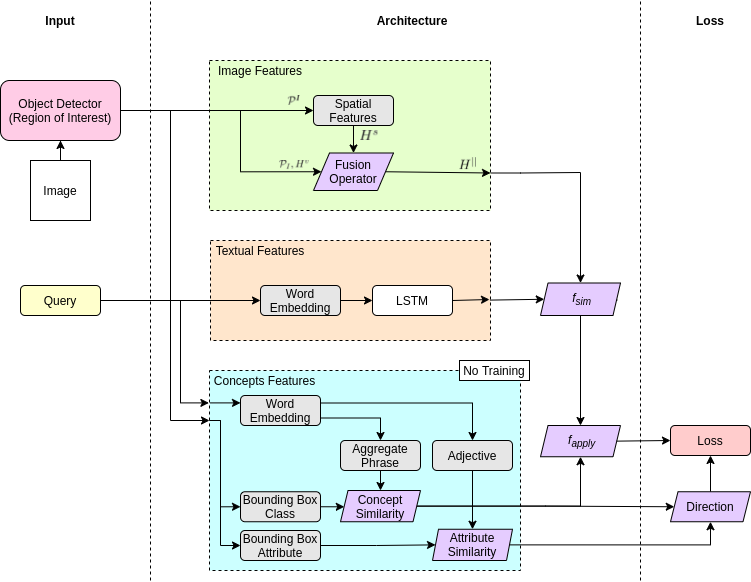

The diagram above was exported from draw.io. Its source (the exported page's mxGraphModel, read from the mxfile embedded in the PNG):
<mxGraphModel dx="1733" dy="845" grid="1" gridSize="10" guides="1" tooltips="1" connect="1" arrows="1" fold="1" page="1" pageScale="1" pageWidth="827" pageHeight="1169" math="0" shadow="0">
  <root>
    <mxCell id="0" />
    <mxCell id="1" parent="0" />
    <mxCell id="vKYJp8vxIbxvn02cg_T_-3" value="" style="whiteSpace=wrap;html=1;shadow=0;dashed=1;fontStyle=0;fillColor=#CCFFFF;" parent="1" vertex="1">
      <mxGeometry x="229" y="370" width="311" height="200" as="geometry" />
    </mxCell>
    <mxCell id="01GF5mIHOT2MHDzhCat2-32" value="" style="whiteSpace=wrap;html=1;shadow=0;dashed=1;fontStyle=0;fillColor=#FFE6CC;" parent="1" vertex="1">
      <mxGeometry x="230" y="240" width="280" height="100" as="geometry" />
    </mxCell>
    <mxCell id="01GF5mIHOT2MHDzhCat2-58" style="edgeStyle=orthogonalEdgeStyle;rounded=0;orthogonalLoop=1;jettySize=auto;html=1;exitX=1;exitY=0.75;exitDx=0;exitDy=0;entryX=0.5;entryY=0;entryDx=0;entryDy=0;" parent="1" source="01GF5mIHOT2MHDzhCat2-38" target="01GF5mIHOT2MHDzhCat2-54" edge="1">
      <mxGeometry relative="1" as="geometry">
        <mxPoint x="601" y="300" as="targetPoint" />
        <Array as="points">
          <mxPoint x="540" y="172" />
          <mxPoint x="611" y="172" />
        </Array>
      </mxGeometry>
    </mxCell>
    <mxCell id="01GF5mIHOT2MHDzhCat2-38" value="" style="whiteSpace=wrap;html=1;shadow=0;dashed=1;fontStyle=0;fillColor=#E6FFCC;" parent="1" vertex="1">
      <mxGeometry x="229" y="60" width="281" height="150" as="geometry" />
    </mxCell>
    <mxCell id="01GF5mIHOT2MHDzhCat2-8" style="edgeStyle=orthogonalEdgeStyle;rounded=0;orthogonalLoop=1;jettySize=auto;html=1;exitX=1;exitY=0.5;exitDx=0;exitDy=0;entryX=0;entryY=0.5;entryDx=0;entryDy=0;" parent="1" source="01GF5mIHOT2MHDzhCat2-2" target="01GF5mIHOT2MHDzhCat2-7" edge="1">
      <mxGeometry relative="1" as="geometry" />
    </mxCell>
    <mxCell id="01GF5mIHOT2MHDzhCat2-10" style="edgeStyle=orthogonalEdgeStyle;rounded=0;orthogonalLoop=1;jettySize=auto;html=1;exitX=1;exitY=0.5;exitDx=0;exitDy=0;entryX=0;entryY=0.5;entryDx=0;entryDy=0;" parent="1" source="01GF5mIHOT2MHDzhCat2-2" target="rlWQ2lvBybK0vYID2jLy-17" edge="1">
      <mxGeometry relative="1" as="geometry">
        <Array as="points">
          <mxPoint x="260" y="110" />
          <mxPoint x="260" y="171" />
        </Array>
        <mxPoint x="280" y="175" as="targetPoint" />
      </mxGeometry>
    </mxCell>
    <mxCell id="01GF5mIHOT2MHDzhCat2-2" value="Object Detector&lt;br&gt;(Region of Interest)" style="rounded=1;whiteSpace=wrap;html=1;fillColor=#FFCCE6;" parent="1" vertex="1">
      <mxGeometry x="20" y="80" width="120" height="60" as="geometry" />
    </mxCell>
    <mxCell id="01GF5mIHOT2MHDzhCat2-41" style="edgeStyle=none;rounded=0;orthogonalLoop=1;jettySize=auto;html=1;exitX=1;exitY=0.5;exitDx=0;exitDy=0;entryX=0;entryY=0.5;entryDx=0;entryDy=0;" parent="1" source="01GF5mIHOT2MHDzhCat2-3" target="01GF5mIHOT2MHDzhCat2-12" edge="1">
      <mxGeometry relative="1" as="geometry" />
    </mxCell>
    <mxCell id="01GF5mIHOT2MHDzhCat2-3" value="Query" style="rounded=1;whiteSpace=wrap;html=1;fillColor=#FFFFCC;" parent="1" vertex="1">
      <mxGeometry x="40" y="285" width="80" height="30" as="geometry" />
    </mxCell>
    <mxCell id="01GF5mIHOT2MHDzhCat2-5" value="" style="edgeStyle=orthogonalEdgeStyle;rounded=0;orthogonalLoop=1;jettySize=auto;html=1;" parent="1" source="01GF5mIHOT2MHDzhCat2-4" target="01GF5mIHOT2MHDzhCat2-2" edge="1">
      <mxGeometry relative="1" as="geometry" />
    </mxCell>
    <mxCell id="01GF5mIHOT2MHDzhCat2-4" value="Image" style="rounded=0;whiteSpace=wrap;html=1;" parent="1" vertex="1">
      <mxGeometry x="50" y="160" width="60" height="60" as="geometry" />
    </mxCell>
    <mxCell id="01GF5mIHOT2MHDzhCat2-11" value="" style="edgeStyle=orthogonalEdgeStyle;rounded=0;orthogonalLoop=1;jettySize=auto;html=1;entryX=0.5;entryY=0;entryDx=0;entryDy=0;" parent="1" source="01GF5mIHOT2MHDzhCat2-7" target="rlWQ2lvBybK0vYID2jLy-17" edge="1">
      <mxGeometry relative="1" as="geometry">
        <mxPoint x="320" y="160" as="targetPoint" />
      </mxGeometry>
    </mxCell>
    <mxCell id="01GF5mIHOT2MHDzhCat2-7" value="Spatial Features" style="rounded=1;whiteSpace=wrap;html=1;fillColor=#E6E6E6;shadow=0;" parent="1" vertex="1">
      <mxGeometry x="333" y="95" width="80" height="30" as="geometry" />
    </mxCell>
    <mxCell id="01GF5mIHOT2MHDzhCat2-37" value="" style="edgeStyle=none;rounded=0;orthogonalLoop=1;jettySize=auto;html=1;exitX=1;exitY=0.5;exitDx=0;exitDy=0;entryX=1;entryY=0.75;entryDx=0;entryDy=0;" parent="1" source="rlWQ2lvBybK0vYID2jLy-17" target="01GF5mIHOT2MHDzhCat2-38" edge="1">
      <mxGeometry relative="1" as="geometry">
        <mxPoint x="360" y="175" as="sourcePoint" />
        <mxPoint x="392" y="175" as="targetPoint" />
      </mxGeometry>
    </mxCell>
    <mxCell id="01GF5mIHOT2MHDzhCat2-35" value="" style="endArrow=none;dashed=1;html=1;" parent="1" edge="1">
      <mxGeometry width="50" height="50" relative="1" as="geometry">
        <mxPoint x="170" y="580" as="sourcePoint" />
        <mxPoint x="170" as="targetPoint" />
      </mxGeometry>
    </mxCell>
    <mxCell id="01GF5mIHOT2MHDzhCat2-39" value="Image Features" style="text;html=1;strokeColor=none;fillColor=none;align=center;verticalAlign=middle;whiteSpace=wrap;rounded=0;shadow=0;" parent="1" vertex="1">
      <mxGeometry x="229" y="60" width="102" height="20" as="geometry" />
    </mxCell>
    <mxCell id="01GF5mIHOT2MHDzhCat2-12" value="Word Embedding" style="rounded=1;whiteSpace=wrap;html=1;fillColor=#E6E6E6;" parent="1" vertex="1">
      <mxGeometry x="280" y="285" width="80" height="30" as="geometry" />
    </mxCell>
    <mxCell id="01GF5mIHOT2MHDzhCat2-72" style="edgeStyle=none;rounded=0;orthogonalLoop=1;jettySize=auto;html=1;exitX=1;exitY=0.5;exitDx=0;exitDy=0;" parent="1" source="01GF5mIHOT2MHDzhCat2-13" edge="1">
      <mxGeometry relative="1" as="geometry">
        <mxPoint x="509" y="299" as="targetPoint" />
      </mxGeometry>
    </mxCell>
    <mxCell id="01GF5mIHOT2MHDzhCat2-13" value="LSTM" style="rounded=1;whiteSpace=wrap;html=1;" parent="1" vertex="1">
      <mxGeometry x="392" y="285" width="80" height="30" as="geometry" />
    </mxCell>
    <mxCell id="01GF5mIHOT2MHDzhCat2-14" value="" style="edgeStyle=orthogonalEdgeStyle;rounded=0;orthogonalLoop=1;jettySize=auto;html=1;" parent="1" source="01GF5mIHOT2MHDzhCat2-12" target="01GF5mIHOT2MHDzhCat2-13" edge="1">
      <mxGeometry x="250" y="280" as="geometry" />
    </mxCell>
    <mxCell id="01GF5mIHOT2MHDzhCat2-40" value="Textual Features" style="text;html=1;strokeColor=none;fillColor=none;align=center;verticalAlign=middle;whiteSpace=wrap;rounded=0;shadow=0;" parent="1" vertex="1">
      <mxGeometry x="230" y="240" width="100" height="20" as="geometry" />
    </mxCell>
    <mxCell id="01GF5mIHOT2MHDzhCat2-65" style="rounded=0;orthogonalLoop=1;jettySize=auto;html=1;exitX=1;exitY=0.5;exitDx=0;exitDy=0;entryX=0.5;entryY=0;entryDx=0;entryDy=0;edgeStyle=orthogonalEdgeStyle;" parent="1" source="01GF5mIHOT2MHDzhCat2-54" target="vKYJp8vxIbxvn02cg_T_-25" edge="1">
      <mxGeometry relative="1" as="geometry">
        <mxPoint x="727" y="293" as="targetPoint" />
        <Array as="points">
          <mxPoint x="636" y="300" />
          <mxPoint x="600" y="300" />
        </Array>
      </mxGeometry>
    </mxCell>
    <mxCell id="01GF5mIHOT2MHDzhCat2-54" value="&amp;nbsp;&lt;i&gt;f&lt;/i&gt;&lt;sub&gt;&lt;i&gt;sim&lt;/i&gt;&lt;/sub&gt;" style="shape=parallelogram;perimeter=parallelogramPerimeter;whiteSpace=wrap;html=1;fillColor=#E5CCFF;size=0.09375;" parent="1" vertex="1">
      <mxGeometry x="560" y="282.5" width="80" height="32.5" as="geometry" />
    </mxCell>
    <mxCell id="01GF5mIHOT2MHDzhCat2-61" value="" style="endArrow=classic;html=1;entryX=0;entryY=0.5;entryDx=0;entryDy=0;exitX=0.998;exitY=0.596;exitDx=0;exitDy=0;exitPerimeter=0;" parent="1" source="01GF5mIHOT2MHDzhCat2-32" target="01GF5mIHOT2MHDzhCat2-54" edge="1">
      <mxGeometry width="50" height="50" relative="1" as="geometry">
        <mxPoint x="520" y="300" as="sourcePoint" />
        <mxPoint x="621" y="300" as="targetPoint" />
      </mxGeometry>
    </mxCell>
    <mxCell id="01GF5mIHOT2MHDzhCat2-62" value="" style="endArrow=none;dashed=1;html=1;" parent="1" edge="1">
      <mxGeometry width="50" height="50" relative="1" as="geometry">
        <mxPoint x="660" y="580" as="sourcePoint" />
        <mxPoint x="660" as="targetPoint" />
      </mxGeometry>
    </mxCell>
    <mxCell id="01GF5mIHOT2MHDzhCat2-63" value="Loss" style="rounded=1;whiteSpace=wrap;html=1;fillColor=#FFCCCC;" parent="1" vertex="1">
      <mxGeometry x="690" y="425" width="80" height="30" as="geometry" />
    </mxCell>
    <mxCell id="01GF5mIHOT2MHDzhCat2-68" style="edgeStyle=none;rounded=0;orthogonalLoop=1;jettySize=auto;html=1;exitX=0.75;exitY=1;exitDx=0;exitDy=0;" parent="1" source="01GF5mIHOT2MHDzhCat2-63" target="01GF5mIHOT2MHDzhCat2-63" edge="1">
      <mxGeometry relative="1" as="geometry" />
    </mxCell>
    <mxCell id="01GF5mIHOT2MHDzhCat2-69" value="Input" style="text;html=1;strokeColor=none;fillColor=none;align=center;verticalAlign=middle;whiteSpace=wrap;rounded=0;shadow=0;fontStyle=1" parent="1" vertex="1">
      <mxGeometry x="60" y="10" width="40" height="20" as="geometry" />
    </mxCell>
    <mxCell id="01GF5mIHOT2MHDzhCat2-70" value="Architecture" style="text;html=1;strokeColor=none;fillColor=none;align=center;verticalAlign=middle;whiteSpace=wrap;rounded=0;shadow=0;fontStyle=1" parent="1" vertex="1">
      <mxGeometry x="412" y="10" width="40" height="20" as="geometry" />
    </mxCell>
    <mxCell id="01GF5mIHOT2MHDzhCat2-71" value="Loss" style="text;html=1;strokeColor=none;fillColor=none;align=center;verticalAlign=middle;whiteSpace=wrap;rounded=0;shadow=0;fontStyle=1" parent="1" vertex="1">
      <mxGeometry x="710" y="10" width="40" height="20" as="geometry" />
    </mxCell>
    <mxCell id="rlWQ2lvBybK0vYID2jLy-36" style="edgeStyle=orthogonalEdgeStyle;rounded=0;orthogonalLoop=1;jettySize=auto;html=1;exitX=1;exitY=0.5;exitDx=0;exitDy=0;entryX=0;entryY=0.5;entryDx=0;entryDy=0;" edge="1" parent="1" source="vKYJp8vxIbxvn02cg_T_-1" target="vKYJp8vxIbxvn02cg_T_-12">
      <mxGeometry relative="1" as="geometry" />
    </mxCell>
    <mxCell id="vKYJp8vxIbxvn02cg_T_-1" value="Bounding Box&lt;br&gt;Class" style="rounded=1;whiteSpace=wrap;html=1;shadow=0;fillColor=#E6E6E6;" parent="1" vertex="1">
      <mxGeometry x="260" y="491.25" width="80" height="30" as="geometry" />
    </mxCell>
    <mxCell id="vKYJp8vxIbxvn02cg_T_-4" value="Concepts Features" style="text;html=1;strokeColor=none;fillColor=none;align=center;verticalAlign=middle;whiteSpace=wrap;rounded=0;shadow=0;" parent="1" vertex="1">
      <mxGeometry x="229" y="370" width="111" height="20" as="geometry" />
    </mxCell>
    <mxCell id="rlWQ2lvBybK0vYID2jLy-38" style="edgeStyle=orthogonalEdgeStyle;rounded=0;orthogonalLoop=1;jettySize=auto;html=1;exitX=0.5;exitY=1;exitDx=0;exitDy=0;entryX=0.5;entryY=0;entryDx=0;entryDy=0;" edge="1" parent="1" source="vKYJp8vxIbxvn02cg_T_-6" target="vKYJp8vxIbxvn02cg_T_-12">
      <mxGeometry relative="1" as="geometry" />
    </mxCell>
    <mxCell id="vKYJp8vxIbxvn02cg_T_-6" value="Aggregate&lt;br&gt;Phrase" style="rounded=1;whiteSpace=wrap;html=1;shadow=0;fillColor=#E6E6E6;" parent="1" vertex="1">
      <mxGeometry x="360" y="440" width="80" height="30" as="geometry" />
    </mxCell>
    <mxCell id="rlWQ2lvBybK0vYID2jLy-41" style="edgeStyle=orthogonalEdgeStyle;rounded=0;orthogonalLoop=1;jettySize=auto;html=1;exitX=1;exitY=0.5;exitDx=0;exitDy=0;entryX=0;entryY=0.5;entryDx=0;entryDy=0;" edge="1" parent="1" source="vKYJp8vxIbxvn02cg_T_-12" target="rlWQ2lvBybK0vYID2jLy-29">
      <mxGeometry relative="1" as="geometry" />
    </mxCell>
    <mxCell id="rlWQ2lvBybK0vYID2jLy-47" style="edgeStyle=orthogonalEdgeStyle;rounded=0;orthogonalLoop=1;jettySize=auto;html=1;exitX=1;exitY=0.5;exitDx=0;exitDy=0;entryX=0.5;entryY=1;entryDx=0;entryDy=0;" edge="1" parent="1" source="vKYJp8vxIbxvn02cg_T_-12" target="vKYJp8vxIbxvn02cg_T_-25">
      <mxGeometry relative="1" as="geometry" />
    </mxCell>
    <mxCell id="vKYJp8vxIbxvn02cg_T_-12" value="Concept&lt;br&gt;Similarity" style="shape=parallelogram;perimeter=parallelogramPerimeter;whiteSpace=wrap;html=1;fillColor=#E5CCFF;size=0.09375;" parent="1" vertex="1">
      <mxGeometry x="360" y="490" width="80" height="31.25" as="geometry" />
    </mxCell>
    <mxCell id="vKYJp8vxIbxvn02cg_T_-25" value="&amp;nbsp;&lt;i&gt;f&lt;/i&gt;&lt;sub&gt;&lt;i&gt;apply&lt;/i&gt;&lt;/sub&gt;" style="shape=parallelogram;perimeter=parallelogramPerimeter;whiteSpace=wrap;html=1;fillColor=#E5CCFF;size=0.09375;" parent="1" vertex="1">
      <mxGeometry x="560" y="425" width="80" height="31.25" as="geometry" />
    </mxCell>
    <mxCell id="vKYJp8vxIbxvn02cg_T_-27" value="" style="endArrow=classic;html=1;entryX=0;entryY=0.5;entryDx=0;entryDy=0;exitX=1;exitY=0.5;exitDx=0;exitDy=0;" parent="1" source="vKYJp8vxIbxvn02cg_T_-25" target="01GF5mIHOT2MHDzhCat2-63" edge="1">
      <mxGeometry width="50" height="50" relative="1" as="geometry">
        <mxPoint x="680" y="439.71" as="sourcePoint" />
        <mxPoint x="717" y="439.71" as="targetPoint" />
      </mxGeometry>
    </mxCell>
    <mxCell id="rlWQ2lvBybK0vYID2jLy-12" value="" style="shape=image;verticalLabelPosition=bottom;labelBackgroundColor=#ffffff;verticalAlign=top;aspect=fixed;imageAspect=0;image=data:image/png,(base64 omitted: 14756 chars);" vertex="1" parent="1">
      <mxGeometry x="299.23" y="160" width="29.23" height="9.08" as="geometry" />
    </mxCell>
    <mxCell id="rlWQ2lvBybK0vYID2jLy-13" value="" style="shape=image;verticalLabelPosition=bottom;labelBackgroundColor=#ffffff;verticalAlign=top;aspect=fixed;imageAspect=0;image=data:image/png,(base64 omitted: 15808 chars);rotation=0;" vertex="1" parent="1">
      <mxGeometry x="307.84000000000003" y="95" width="12" height="10" as="geometry" />
    </mxCell>
    <mxCell id="rlWQ2lvBybK0vYID2jLy-15" value="" style="shape=image;verticalLabelPosition=bottom;labelBackgroundColor=#ffffff;verticalAlign=top;aspect=fixed;imageAspect=0;image=data:image/png,(base64 omitted: 15116 chars);" vertex="1" parent="1">
      <mxGeometry x="380" y="130" width="17.4" height="10" as="geometry" />
    </mxCell>
    <mxCell id="rlWQ2lvBybK0vYID2jLy-16" value="" style="shape=image;verticalLabelPosition=bottom;labelBackgroundColor=#ffffff;verticalAlign=top;aspect=fixed;imageAspect=0;image=data:image/png,(base64 omitted: 9740 chars);rotation=0;" vertex="1" parent="1">
      <mxGeometry x="479" y="157.08" width="17" height="12" as="geometry" />
    </mxCell>
    <mxCell id="rlWQ2lvBybK0vYID2jLy-17" value="Fusion&lt;br&gt;Operator" style="shape=parallelogram;perimeter=parallelogramPerimeter;whiteSpace=wrap;html=1;fillColor=#E5CCFF;" vertex="1" parent="1">
      <mxGeometry x="333" y="152.5" width="80" height="37.5" as="geometry" />
    </mxCell>
    <mxCell id="rlWQ2lvBybK0vYID2jLy-21" style="edgeStyle=orthogonalEdgeStyle;rounded=0;orthogonalLoop=1;jettySize=auto;html=1;exitX=1;exitY=0.5;exitDx=0;exitDy=0;entryX=-0.002;entryY=0.162;entryDx=0;entryDy=0;entryPerimeter=0;" edge="1" parent="1" source="01GF5mIHOT2MHDzhCat2-3" target="vKYJp8vxIbxvn02cg_T_-3">
      <mxGeometry relative="1" as="geometry">
        <mxPoint x="80" y="390" as="sourcePoint" />
        <mxPoint x="220" y="405" as="targetPoint" />
        <Array as="points">
          <mxPoint x="200" y="300" />
          <mxPoint x="200" y="402" />
          <mxPoint x="228" y="402" />
        </Array>
      </mxGeometry>
    </mxCell>
    <mxCell id="rlWQ2lvBybK0vYID2jLy-22" style="edgeStyle=orthogonalEdgeStyle;rounded=0;orthogonalLoop=1;jettySize=auto;html=1;exitX=1;exitY=0.5;exitDx=0;exitDy=0;entryX=0;entryY=0.25;entryDx=0;entryDy=0;" edge="1" parent="1" source="01GF5mIHOT2MHDzhCat2-2" target="vKYJp8vxIbxvn02cg_T_-3">
      <mxGeometry relative="1" as="geometry">
        <mxPoint x="130" y="310" as="sourcePoint" />
        <mxPoint x="220" y="417" as="targetPoint" />
        <Array as="points">
          <mxPoint x="190" y="110" />
          <mxPoint x="190" y="420" />
        </Array>
      </mxGeometry>
    </mxCell>
    <mxCell id="rlWQ2lvBybK0vYID2jLy-37" style="edgeStyle=orthogonalEdgeStyle;rounded=0;orthogonalLoop=1;jettySize=auto;html=1;exitX=1;exitY=0.5;exitDx=0;exitDy=0;entryX=0;entryY=0.5;entryDx=0;entryDy=0;" edge="1" parent="1" source="rlWQ2lvBybK0vYID2jLy-25" target="rlWQ2lvBybK0vYID2jLy-35">
      <mxGeometry relative="1" as="geometry" />
    </mxCell>
    <mxCell id="rlWQ2lvBybK0vYID2jLy-25" value="Bounding Box&lt;br&gt;Attribute" style="rounded=1;whiteSpace=wrap;html=1;shadow=0;fillColor=#E6E6E6;" vertex="1" parent="1">
      <mxGeometry x="260" y="530" width="80" height="30" as="geometry" />
    </mxCell>
    <mxCell id="rlWQ2lvBybK0vYID2jLy-44" style="edgeStyle=orthogonalEdgeStyle;rounded=0;orthogonalLoop=1;jettySize=auto;html=1;exitX=1;exitY=0.75;exitDx=0;exitDy=0;entryX=0.5;entryY=0;entryDx=0;entryDy=0;" edge="1" parent="1" source="rlWQ2lvBybK0vYID2jLy-27" target="vKYJp8vxIbxvn02cg_T_-6">
      <mxGeometry relative="1" as="geometry" />
    </mxCell>
    <mxCell id="rlWQ2lvBybK0vYID2jLy-45" style="edgeStyle=orthogonalEdgeStyle;rounded=0;orthogonalLoop=1;jettySize=auto;html=1;exitX=1;exitY=0.25;exitDx=0;exitDy=0;entryX=0.5;entryY=0;entryDx=0;entryDy=0;" edge="1" parent="1" source="rlWQ2lvBybK0vYID2jLy-27" target="rlWQ2lvBybK0vYID2jLy-30">
      <mxGeometry relative="1" as="geometry" />
    </mxCell>
    <mxCell id="rlWQ2lvBybK0vYID2jLy-46" style="edgeStyle=orthogonalEdgeStyle;rounded=0;orthogonalLoop=1;jettySize=auto;html=1;exitX=0.002;exitY=0.162;exitDx=0;exitDy=0;entryX=0;entryY=0.25;entryDx=0;entryDy=0;exitPerimeter=0;" edge="1" parent="1" source="vKYJp8vxIbxvn02cg_T_-3" target="rlWQ2lvBybK0vYID2jLy-27">
      <mxGeometry relative="1" as="geometry" />
    </mxCell>
    <mxCell id="rlWQ2lvBybK0vYID2jLy-27" value="Word Embedding" style="rounded=1;whiteSpace=wrap;html=1;fillColor=#E6E6E6;" vertex="1" parent="1">
      <mxGeometry x="260" y="395" width="80" height="30" as="geometry" />
    </mxCell>
    <mxCell id="rlWQ2lvBybK0vYID2jLy-40" style="edgeStyle=orthogonalEdgeStyle;rounded=0;orthogonalLoop=1;jettySize=auto;html=1;exitX=0.5;exitY=0;exitDx=0;exitDy=0;" edge="1" parent="1" source="rlWQ2lvBybK0vYID2jLy-29" target="01GF5mIHOT2MHDzhCat2-63">
      <mxGeometry relative="1" as="geometry" />
    </mxCell>
    <mxCell id="rlWQ2lvBybK0vYID2jLy-29" value="Direction" style="shape=parallelogram;perimeter=parallelogramPerimeter;whiteSpace=wrap;html=1;fillColor=#E5CCFF;size=0.09375;" vertex="1" parent="1">
      <mxGeometry x="690" y="491.25" width="80" height="30" as="geometry" />
    </mxCell>
    <mxCell id="rlWQ2lvBybK0vYID2jLy-39" style="edgeStyle=orthogonalEdgeStyle;rounded=0;orthogonalLoop=1;jettySize=auto;html=1;exitX=0.5;exitY=1;exitDx=0;exitDy=0;entryX=0.5;entryY=0;entryDx=0;entryDy=0;" edge="1" parent="1" source="rlWQ2lvBybK0vYID2jLy-30" target="rlWQ2lvBybK0vYID2jLy-35">
      <mxGeometry relative="1" as="geometry" />
    </mxCell>
    <mxCell id="rlWQ2lvBybK0vYID2jLy-30" value="Adjective" style="rounded=1;whiteSpace=wrap;html=1;shadow=0;fillColor=#E6E6E6;" vertex="1" parent="1">
      <mxGeometry x="452" y="440" width="80" height="30" as="geometry" />
    </mxCell>
    <mxCell id="rlWQ2lvBybK0vYID2jLy-32" value="No Training" style="rounded=0;whiteSpace=wrap;html=1;fillColor=#FFFFFF;" vertex="1" parent="1">
      <mxGeometry x="479" y="360" width="70" height="20" as="geometry" />
    </mxCell>
    <mxCell id="rlWQ2lvBybK0vYID2jLy-33" style="edgeStyle=orthogonalEdgeStyle;rounded=0;orthogonalLoop=1;jettySize=auto;html=1;entryX=0;entryY=0.5;entryDx=0;entryDy=0;exitX=0;exitY=0.25;exitDx=0;exitDy=0;" edge="1" parent="1" source="vKYJp8vxIbxvn02cg_T_-3" target="rlWQ2lvBybK0vYID2jLy-25">
      <mxGeometry relative="1" as="geometry">
        <mxPoint x="240" y="412.75" as="sourcePoint" />
        <mxPoint x="260.23" y="517.25" as="targetPoint" />
        <Array as="points">
          <mxPoint x="240" y="420" />
          <mxPoint x="240" y="545" />
        </Array>
      </mxGeometry>
    </mxCell>
    <mxCell id="rlWQ2lvBybK0vYID2jLy-34" style="edgeStyle=orthogonalEdgeStyle;rounded=0;orthogonalLoop=1;jettySize=auto;html=1;entryX=0;entryY=0.5;entryDx=0;entryDy=0;exitX=0;exitY=0.25;exitDx=0;exitDy=0;" edge="1" parent="1" source="vKYJp8vxIbxvn02cg_T_-3" target="vKYJp8vxIbxvn02cg_T_-1">
      <mxGeometry relative="1" as="geometry">
        <mxPoint x="250" y="413.85" as="sourcePoint" />
        <mxPoint x="260" y="466" as="targetPoint" />
        <Array as="points">
          <mxPoint x="240" y="420" />
          <mxPoint x="240" y="506" />
        </Array>
      </mxGeometry>
    </mxCell>
    <mxCell id="rlWQ2lvBybK0vYID2jLy-42" style="edgeStyle=orthogonalEdgeStyle;rounded=0;orthogonalLoop=1;jettySize=auto;html=1;exitX=1;exitY=0.5;exitDx=0;exitDy=0;entryX=0.5;entryY=1;entryDx=0;entryDy=0;" edge="1" parent="1" source="rlWQ2lvBybK0vYID2jLy-35" target="rlWQ2lvBybK0vYID2jLy-29">
      <mxGeometry relative="1" as="geometry" />
    </mxCell>
    <mxCell id="rlWQ2lvBybK0vYID2jLy-35" value="Attribute&lt;br&gt;Similarity" style="shape=parallelogram;perimeter=parallelogramPerimeter;whiteSpace=wrap;html=1;fillColor=#E5CCFF;size=0.07500000000000001;" vertex="1" parent="1">
      <mxGeometry x="452" y="528.75" width="80" height="31.25" as="geometry" />
    </mxCell>
  </root>
</mxGraphModel>